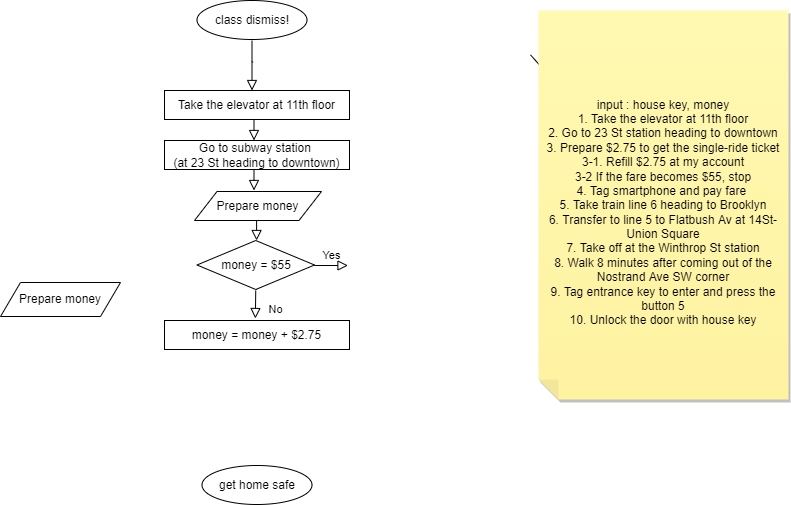

The diagram above was exported from draw.io. Its source (the exported page's mxGraphModel, read from the mxfile embedded in the PNG):
<mxGraphModel dx="30040" dy="13540" grid="1" gridSize="10" guides="1" tooltips="1" connect="1" arrows="1" fold="1" page="1" pageScale="1" pageWidth="827" pageHeight="1169" math="0" shadow="0">
  <root>
    <mxCell id="WIyWlLk6GJQsqaUBKTNV-0" />
    <mxCell id="WIyWlLk6GJQsqaUBKTNV-1" parent="WIyWlLk6GJQsqaUBKTNV-0" />
    <mxCell id="WIyWlLk6GJQsqaUBKTNV-2" value="`" style="rounded=0;html=1;jettySize=auto;orthogonalLoop=1;fontSize=11;endArrow=block;endFill=0;endSize=8;strokeWidth=1;shadow=0;labelBackgroundColor=none;edgeStyle=orthogonalEdgeStyle;" parent="WIyWlLk6GJQsqaUBKTNV-1" edge="1">
      <mxGeometry relative="1" as="geometry">
        <mxPoint x="297.5" y="90" as="sourcePoint" />
        <mxPoint x="297.5" y="140" as="targetPoint" />
      </mxGeometry>
    </mxCell>
    <mxCell id="WIyWlLk6GJQsqaUBKTNV-8" value="No" style="rounded=0;html=1;jettySize=auto;orthogonalLoop=1;fontSize=11;endArrow=block;endFill=0;endSize=8;strokeWidth=1;shadow=0;labelBackgroundColor=none;edgeStyle=orthogonalEdgeStyle;exitX=0.5;exitY=1;exitDx=0;exitDy=0;" parent="WIyWlLk6GJQsqaUBKTNV-1" edge="1">
      <mxGeometry x="0.3333" y="20" relative="1" as="geometry">
        <mxPoint as="offset" />
        <mxPoint x="301.25" y="340" as="sourcePoint" />
        <mxPoint x="300.85" y="368" as="targetPoint" />
      </mxGeometry>
    </mxCell>
    <mxCell id="WIyWlLk6GJQsqaUBKTNV-9" value="Yes" style="edgeStyle=orthogonalEdgeStyle;rounded=0;html=1;jettySize=auto;orthogonalLoop=1;fontSize=11;endArrow=block;endFill=0;endSize=8;strokeWidth=1;shadow=0;labelBackgroundColor=none;exitX=1;exitY=0.5;exitDx=0;exitDy=0;" parent="WIyWlLk6GJQsqaUBKTNV-1" edge="1">
      <mxGeometry y="10" relative="1" as="geometry">
        <mxPoint as="offset" />
        <mxPoint x="360" y="315" as="sourcePoint" />
        <mxPoint x="393.5" y="315" as="targetPoint" />
      </mxGeometry>
    </mxCell>
    <mxCell id="q2U59n8DBy37gPpZDz91-2" style="edgeStyle=none;curved=1;rounded=0;orthogonalLoop=1;jettySize=auto;html=1;endArrow=open;startSize=14;endSize=14;sourcePerimeterSpacing=8;targetPerimeterSpacing=8;" edge="1" parent="WIyWlLk6GJQsqaUBKTNV-1" source="q2U59n8DBy37gPpZDz91-0">
      <mxGeometry relative="1" as="geometry">
        <mxPoint x="662.5" y="202" as="targetPoint" />
      </mxGeometry>
    </mxCell>
    <mxCell id="q2U59n8DBy37gPpZDz91-0" value="&lt;br&gt;input : house key, money&lt;br&gt;1. Take the elevator at 11th floor&lt;br&gt;2. Go to 23 St station heading to downtown&lt;br&gt;3. Prepare $2.75 to get the single-ride ticket&lt;br&gt;3-1. Refill $2.75 at my account&lt;br&gt;3-2 If the fare becomes $55, stop&lt;br&gt;4. Tag smartphone and pay fare&amp;nbsp;&lt;br&gt;5. Take train line 6 heading to Brooklyn&lt;br&gt;6. Transfer to line 5 to Flatbush Av at 14St- Union Square&lt;br&gt;7. Take off at the Winthrop St station&lt;br&gt;8. Walk 8 minutes after coming out of the Nostrand Ave SW corner&lt;br&gt;9. Tag entrance key to enter and press the button 5&lt;br&gt;10. Unlock the door with house key" style="shape=note;whiteSpace=wrap;html=1;backgroundOutline=1;fontColor=#000000;darkOpacity=0.05;fillColor=#FFF9B2;strokeColor=none;fillStyle=solid;direction=west;gradientDirection=north;gradientColor=#FFF2A1;shadow=1;size=20;pointerEvents=1;hachureGap=4;" vertex="1" parent="WIyWlLk6GJQsqaUBKTNV-1">
      <mxGeometry x="584" y="60" width="250" height="389" as="geometry" />
    </mxCell>
    <mxCell id="q2U59n8DBy37gPpZDz91-6" value="class dismiss!" style="ellipse;whiteSpace=wrap;html=1;hachureGap=4;" vertex="1" parent="WIyWlLk6GJQsqaUBKTNV-1">
      <mxGeometry x="242.5" y="50" width="110" height="39" as="geometry" />
    </mxCell>
    <mxCell id="q2U59n8DBy37gPpZDz91-7" value="get home safe" style="ellipse;whiteSpace=wrap;html=1;hachureGap=4;" vertex="1" parent="WIyWlLk6GJQsqaUBKTNV-1">
      <mxGeometry x="247.5" y="515" width="110" height="39" as="geometry" />
    </mxCell>
    <mxCell id="q2U59n8DBy37gPpZDz91-11" value="Take the elevator at 11th floor" style="whiteSpace=wrap;html=1;hachureGap=4;" vertex="1" parent="WIyWlLk6GJQsqaUBKTNV-1">
      <mxGeometry x="210" y="140" width="185" height="29" as="geometry" />
    </mxCell>
    <mxCell id="q2U59n8DBy37gPpZDz91-13" value="" style="rounded=0;html=1;jettySize=auto;orthogonalLoop=1;fontSize=11;endArrow=block;endFill=0;endSize=8;strokeWidth=1;shadow=0;labelBackgroundColor=none;edgeStyle=orthogonalEdgeStyle;" edge="1" parent="WIyWlLk6GJQsqaUBKTNV-1">
      <mxGeometry relative="1" as="geometry">
        <mxPoint x="299.5" y="170" as="sourcePoint" />
        <mxPoint x="299.5" y="190" as="targetPoint" />
      </mxGeometry>
    </mxCell>
    <mxCell id="q2U59n8DBy37gPpZDz91-14" value="Go to subway station &lt;br&gt;(at 23 St heading to downtown)" style="whiteSpace=wrap;html=1;hachureGap=4;" vertex="1" parent="WIyWlLk6GJQsqaUBKTNV-1">
      <mxGeometry x="210" y="190" width="185" height="29" as="geometry" />
    </mxCell>
    <mxCell id="q2U59n8DBy37gPpZDz91-15" value="" style="rounded=0;html=1;jettySize=auto;orthogonalLoop=1;fontSize=11;endArrow=block;endFill=0;endSize=8;strokeWidth=1;shadow=0;labelBackgroundColor=none;edgeStyle=orthogonalEdgeStyle;" edge="1" parent="WIyWlLk6GJQsqaUBKTNV-1">
      <mxGeometry relative="1" as="geometry">
        <mxPoint x="299.5" y="220" as="sourcePoint" />
        <mxPoint x="299.5" y="240" as="targetPoint" />
      </mxGeometry>
    </mxCell>
    <mxCell id="q2U59n8DBy37gPpZDz91-29" value="" style="rounded=0;html=1;jettySize=auto;orthogonalLoop=1;fontSize=11;endArrow=block;endFill=0;endSize=8;strokeWidth=1;shadow=0;labelBackgroundColor=none;edgeStyle=orthogonalEdgeStyle;" edge="1" parent="WIyWlLk6GJQsqaUBKTNV-1">
      <mxGeometry relative="1" as="geometry">
        <mxPoint x="302.1" y="320" as="sourcePoint" />
        <mxPoint x="302.1" y="340" as="targetPoint" />
      </mxGeometry>
    </mxCell>
    <mxCell id="q2U59n8DBy37gPpZDz91-35" value="money = money + $2.75" style="whiteSpace=wrap;html=1;hachureGap=4;" vertex="1" parent="WIyWlLk6GJQsqaUBKTNV-1">
      <mxGeometry x="210" y="370" width="185" height="29" as="geometry" />
    </mxCell>
    <mxCell id="q2U59n8DBy37gPpZDz91-37" value="Prepare money" style="shape=parallelogram;perimeter=parallelogramPerimeter;whiteSpace=wrap;html=1;fixedSize=1;hachureGap=4;size=22.5;" vertex="1" parent="WIyWlLk6GJQsqaUBKTNV-1">
      <mxGeometry x="240" y="241" width="127" height="29" as="geometry" />
    </mxCell>
    <mxCell id="q2U59n8DBy37gPpZDz91-38" value="money = $55" style="rhombus;whiteSpace=wrap;html=1;hachureGap=4;" vertex="1" parent="WIyWlLk6GJQsqaUBKTNV-1">
      <mxGeometry x="242.5" y="290" width="117.5" height="49" as="geometry" />
    </mxCell>
    <mxCell id="q2U59n8DBy37gPpZDz91-39" value="" style="rounded=0;html=1;jettySize=auto;orthogonalLoop=1;fontSize=11;endArrow=block;endFill=0;endSize=8;strokeWidth=1;shadow=0;labelBackgroundColor=none;edgeStyle=orthogonalEdgeStyle;" edge="1" parent="WIyWlLk6GJQsqaUBKTNV-1">
      <mxGeometry relative="1" as="geometry">
        <mxPoint x="302.1" y="270" as="sourcePoint" />
        <mxPoint x="302.1" y="290" as="targetPoint" />
      </mxGeometry>
    </mxCell>
    <mxCell id="q2U59n8DBy37gPpZDz91-40" value="Prepare money" style="shape=parallelogram;perimeter=parallelogramPerimeter;whiteSpace=wrap;html=1;fixedSize=1;hachureGap=4;" vertex="1" parent="WIyWlLk6GJQsqaUBKTNV-1">
      <mxGeometry x="46" y="332" width="120" height="34" as="geometry" />
    </mxCell>
  </root>
</mxGraphModel>